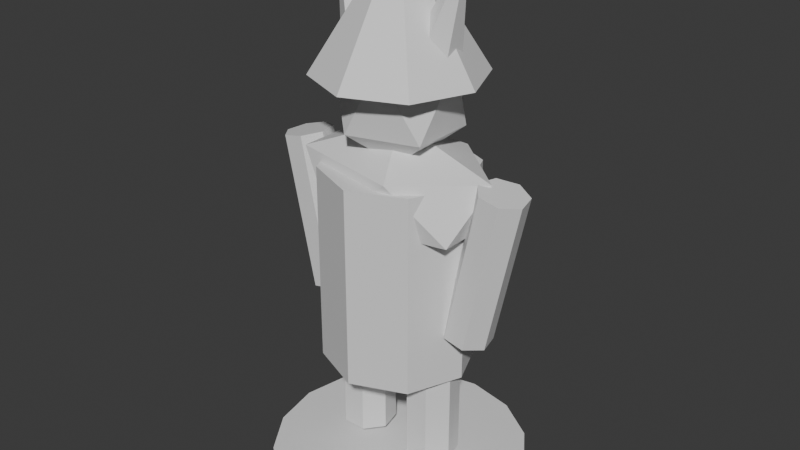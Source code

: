 # Source: Regenerator.blend  (saved by Blender 5.1.30; exported with 4.5.12 LTS)
import bpy
from mathutils import Matrix  # noqa: F401  (used for matrix-valued properties, if any)

bpy.ops.wm.read_factory_settings(use_empty=True)
scene = bpy.context.scene
scene.name = 'Scene'

# ---- collections
col_collection = bpy.data.collections.new('Collection'); scene.collection.children.link(col_collection)

# ---- materials (node trees are filled in below, after node groups)
mat_dc_dark = bpy.data.materials.new('DC_Dark')
mat_dc_dark.diffuse_color = (0.055, 0.066, 0.078, 1.0)
mat_dc_dark.roughness = 0.82
mat_dc_forest = bpy.data.materials.new('DC_Forest')
mat_dc_forest.diffuse_color = (0.098, 0.239, 0.173, 1.0)
mat_dc_forest.roughness = 0.82
mat_dc_enemy = bpy.data.materials.new('DC_Enemy')
mat_dc_enemy.diffuse_color = (0.647, 0.169, 0.196, 1.0)
mat_dc_enemy.roughness = 0.82
mat_dc_stone = bpy.data.materials.new('DC_Stone')
mat_dc_stone.diffuse_color = (0.541, 0.588, 0.639, 1.0)
mat_dc_stone.roughness = 0.82

# ---- material node trees
mat_dc_dark.use_nodes = True; mat_dc_dark.node_tree.nodes.clear()
_N = mat_dc_dark.node_tree.nodes; _L = mat_dc_dark.node_tree.links
n0 = _N.new('ShaderNodeBsdfPrincipled'); n0.name = 'Principled BSDF'; n0.location = (-200, 100)
n1 = _N.new('ShaderNodeOutputMaterial'); n1.name = 'Material Output'; n1.location = (200, 100)
_L.new(n0.outputs[0], n1.inputs[0])
n1.is_active_output = True
mat_dc_forest.use_nodes = True; mat_dc_forest.node_tree.nodes.clear()
_N = mat_dc_forest.node_tree.nodes; _L = mat_dc_forest.node_tree.links
n0 = _N.new('ShaderNodeBsdfPrincipled'); n0.name = 'Principled BSDF'; n0.location = (-200, 100)
n1 = _N.new('ShaderNodeOutputMaterial'); n1.name = 'Material Output'; n1.location = (200, 100)
_L.new(n0.outputs[0], n1.inputs[0])
n1.is_active_output = True
mat_dc_enemy.use_nodes = True; mat_dc_enemy.node_tree.nodes.clear()
_N = mat_dc_enemy.node_tree.nodes; _L = mat_dc_enemy.node_tree.links
n0 = _N.new('ShaderNodeBsdfPrincipled'); n0.name = 'Principled BSDF'; n0.location = (-200, 100)
n1 = _N.new('ShaderNodeOutputMaterial'); n1.name = 'Material Output'; n1.location = (200, 100)
_L.new(n0.outputs[0], n1.inputs[0])
n1.is_active_output = True
mat_dc_stone.use_nodes = True; mat_dc_stone.node_tree.nodes.clear()
_N = mat_dc_stone.node_tree.nodes; _L = mat_dc_stone.node_tree.links
n0 = _N.new('ShaderNodeBsdfPrincipled'); n0.name = 'Principled BSDF'; n0.location = (-200, 100)
n1 = _N.new('ShaderNodeOutputMaterial'); n1.name = 'Material Output'; n1.location = (200, 100)
_L.new(n0.outputs[0], n1.inputs[0])
n1.is_active_output = True

# ---- world
world_world = bpy.data.worlds.new('World'); scene.world = world_world
world_world.use_nodes = True; world_world.node_tree.nodes.clear()
_N = world_world.node_tree.nodes; _L = world_world.node_tree.links
n0 = _N.new('ShaderNodeOutputWorld'); n0.name = 'World Output'; n0.location = (200, 100)
n1 = _N.new('ShaderNodeBackground'); n1.name = 'Background'; n1.location = (-200, 100)
n1.inputs[0].default_value = (0.05088, 0.05088, 0.05088, 1.0)
_L.new(n1.outputs[0], n0.inputs[0])
n0.is_active_output = True
world_world.color = (0.05088, 0.05088, 0.05088)
world_world.sun_shadow_jitter_overblur = 0.0

# ---- meshes
me_blobshadow_mesh = bpy.data.meshes.new('BlobShadow_Mesh')
me_blobshadow_mesh.from_pydata([(0.0, 0.5184, -0.0125), (0.0, 0.5184, 0.0125), (0.1984, 0.4789, -0.0125), (0.1984, 0.4789, 0.0125), (0.3666, 0.3666, -0.0125), (0.3666, 0.3666, 0.0125), (0.4789, 0.1984, -0.0125), (0.4789, 0.1984, 0.0125), (0.5184, 0.0, -0.0125), (0.5184, 0.0, 0.0125), (0.4789, -0.1984, -0.0125), (0.4789, -0.1984, 0.0125), (0.3666, -0.3666, -0.0125), (0.3666, -0.3666, 0.0125), (0.1984, -0.4789, -0.0125), (0.1984, -0.4789, 0.0125), (0.0, -0.5184, -0.0125), (0.0, -0.5184, 0.0125), (-0.1984, -0.4789, -0.0125), (-0.1984, -0.4789, 0.0125), (-0.3666, -0.3666, -0.0125), (-0.3666, -0.3666, 0.0125), (-0.4789, -0.1984, -0.0125), (-0.4789, -0.1984, 0.0125), (-0.5184, 0.0, -0.0125), (-0.5184, 0.0, 0.0125), (-0.4789, 0.1984, -0.0125), (-0.4789, 0.1984, 0.0125), (-0.3666, 0.3666, -0.0125), (-0.3666, 0.3666, 0.0125), (-0.1984, 0.4789, -0.0125), (-0.1984, 0.4789, 0.0125)], [], [(0, 1, 3, 2), (2, 3, 5, 4), (4, 5, 7, 6), (6, 7, 9, 8), (8, 9, 11, 10), (10, 11, 13, 12), (12, 13, 15, 14), (14, 15, 17, 16), (16, 17, 19, 18), (18, 19, 21, 20), (20, 21, 23, 22), (22, 23, 25, 24), (24, 25, 27, 26), (26, 27, 29, 28), (3, 1, 31, 29, 27, 25, 23, 21, 19, 17, 15, 13, 11, 9, 7, 5), (28, 29, 31, 30), (30, 31, 1, 0), (0, 2, 4, 6, 8, 10, 12, 14, 16, 18, 20, 22, 24, 26, 28, 30)])
_uv = me_blobshadow_mesh.uv_layers.new(name='UVMap')
_uv.uv.foreach_set('vector', [1.0, 0.5, 1.0, 1.0, 0.9375, 1.0, 0.9375, 0.5, 0.9375, 0.5, 0.9375, 1.0, 0.875, 1.0, 0.875, 0.5, 0.875, 0.5, 0.875, 1.0, 0.8125, 1.0, 0.8125, 0.5, 0.8125, 0.5, 0.8125, 1.0, 0.75, 1.0, 0.75, 0.5, 0.75, 0.5, 0.75, 1.0, 0.6875, 1.0, 0.6875, 0.5, 0.6875, 0.5, 0.6875, 1.0, 0.625, 1.0, 0.625, 0.5, 0.625, 0.5, 0.625, 1.0, 0.5625, 1.0, 0.5625, 0.5, 0.5625, 0.5, 0.5625, 1.0, 0.5, 1.0, 0.5, 0.5, 0.5, 0.5, 0.5, 1.0, 0.4375, 1.0, 0.4375, 0.5, 0.4375, 0.5, 0.4375, 1.0, 0.375, 1.0, 0.375, 0.5, 0.375, 0.5, 0.375, 1.0, 0.3125, 1.0, 0.3125, 0.5, 0.3125, 0.5, 0.3125, 1.0, 0.25, 1.0, 0.25, 0.5, 0.25, 0.5, 0.25, 1.0, 0.1875, 1.0, 0.1875, 0.5, 0.1875, 0.5, 0.1875, 1.0, 0.125, 1.0, 0.125, 0.5, 0.3418, 0.4717, 0.25, 0.49, 0.1582, 0.4717, 0.08029, 0.4197, 0.02827, 0.3418, 0.01, 0.25, 0.02827, 0.1582, 0.08029, 0.08029, 0.1582, 0.02827, 0.25, 0.01, 0.3418, 0.02827, 0.4197, 0.08029, 0.4717, 0.1582, 0.49, 0.25, 0.4717, 0.3418, 0.4197, 0.4197, 0.125, 0.5, 0.125, 1.0, 0.0625, 1.0, 0.0625, 0.5, 0.0625, 0.5, 0.0625, 1.0, 0.0, 1.0, 0.0, 0.5, 0.75, 0.49, 0.8418, 0.4717, 0.9197, 0.4197, 0.9717, 0.3418, 0.99, 0.25, 0.9717, 0.1582, 0.9197, 0.08029, 0.8418, 0.02827, 0.75, 0.01, 0.6582, 0.02827, 0.5803, 0.08029, 0.5283, 0.1582, 0.51, 0.25, 0.5283, 0.3418, 0.5803, 0.4197, 0.6582, 0.4717])
me_blobshadow_mesh.materials.append(mat_dc_dark)
me_blobshadow_mesh.update()
me_body_mesh = bpy.data.meshes.new('Body_Mesh')
me_body_mesh.from_pydata([(0.0, 0.3024, -0.3996), (0.0, 0.3024, 0.3996), (0.2138, 0.2138, -0.3996), (0.2138, 0.2138, 0.3996), (0.3024, 0.0, -0.3996), (0.3024, 0.0, 0.3996), (0.2138, -0.2138, -0.3996), (0.2138, -0.2138, 0.3996), (0.0, -0.3024, -0.3996), (0.0, -0.3024, 0.3996), (-0.2138, -0.2138, -0.3996), (-0.2138, -0.2138, 0.3996), (-0.3024, 0.0, -0.3996), (-0.3024, 0.0, 0.3996), (-0.2138, 0.2138, -0.3996), (-0.2138, 0.2138, 0.3996)], [], [(0, 1, 3, 2), (2, 3, 5, 4), (4, 5, 7, 6), (6, 7, 9, 8), (8, 9, 11, 10), (10, 11, 13, 12), (3, 1, 15, 13, 11, 9, 7, 5), (12, 13, 15, 14), (14, 15, 1, 0), (0, 2, 4, 6, 8, 10, 12, 14)])
_uv = me_body_mesh.uv_layers.new(name='UVMap')
_uv.uv.foreach_set('vector', [1.0, 0.5, 1.0, 1.0, 0.875, 1.0, 0.875, 0.5, 0.875, 0.5, 0.875, 1.0, 0.75, 1.0, 0.75, 0.5, 0.75, 0.5, 0.75, 1.0, 0.625, 1.0, 0.625, 0.5, 0.625, 0.5, 0.625, 1.0, 0.5, 1.0, 0.5, 0.5, 0.5, 0.5, 0.5, 1.0, 0.375, 1.0, 0.375, 0.5, 0.375, 0.5, 0.375, 1.0, 0.25, 1.0, 0.25, 0.5, 0.4197, 0.4197, 0.25, 0.49, 0.08029, 0.4197, 0.01, 0.25, 0.08029, 0.08029, 0.25, 0.01, 0.4197, 0.08029, 0.49, 0.25, 0.25, 0.5, 0.25, 1.0, 0.125, 1.0, 0.125, 0.5, 0.125, 0.5, 0.125, 1.0, 0.0, 1.0, 0.0, 0.5, 0.75, 0.49, 0.9197, 0.4197, 0.99, 0.25, 0.9197, 0.08029, 0.75, 0.01, 0.5803, 0.08029, 0.51, 0.25, 0.5803, 0.4197])
me_body_mesh.materials.append(mat_dc_forest)
me_body_mesh.update()
me_shoulders_mesh = bpy.data.meshes.new('Shoulders_Mesh')
me_shoulders_mesh.from_pydata([(0.0, 0.0, -0.2376), (0.3282, -0.1476, -0.1063), (-0.1254, -0.2389, -0.1063), (-0.4057, 0.0, -0.1063), (-0.1254, 0.2389, -0.1063), (0.3282, 0.1476, -0.1063), (0.1254, -0.2389, 0.1063), (-0.3282, -0.1476, 0.1063), (-0.3282, 0.1476, 0.1063), (0.1254, 0.2389, 0.1063), (0.4057, 0.0, 0.1063), (0.0, 0.0, 0.2376)], [], [(0, 1, 2), (1, 0, 5), (0, 2, 3), (0, 3, 4), (0, 4, 5), (1, 5, 10), (2, 1, 6), (3, 2, 7), (4, 3, 8), (5, 4, 9), (1, 10, 6), (2, 6, 7), (3, 7, 8), (4, 8, 9), (5, 9, 10), (6, 10, 11), (7, 6, 11), (8, 7, 11), (9, 8, 11), (10, 9, 11)])
_uv = me_shoulders_mesh.uv_layers.new(name='UVMap')
_uv.uv.foreach_set('vector', [0.1818, 0.0, 0.2727, 0.1575, 0.09091, 0.1575, 0.2727, 0.1575, 0.3636, 0.0, 0.4545, 0.1575, 0.9091, 0.0, 1.0, 0.1575, 0.8182, 0.1575, 0.7273, 0.0, 0.8182, 0.1575, 0.6364, 0.1575, 0.5455, 0.0, 0.6364, 0.1575, 0.4545, 0.1575, 0.2727, 0.1575, 0.4545, 0.1575, 0.3636, 0.3149, 0.09091, 0.1575, 0.2727, 0.1575, 0.1818, 0.3149, 0.8182, 0.1575, 1.0, 0.1575, 0.9091, 0.3149, 0.6364, 0.1575, 0.8182, 0.1575, 0.7273, 0.3149, 0.4545, 0.1575, 0.6364, 0.1575, 0.5455, 0.3149, 0.2727, 0.1575, 0.3636, 0.3149, 0.1818, 0.3149, 0.09091, 0.1575, 0.1818, 0.3149, 0.0, 0.3149, 0.8182, 0.1575, 0.9091, 0.3149, 0.7273, 0.3149, 0.6364, 0.1575, 0.7273, 0.3149, 0.5455, 0.3149, 0.4545, 0.1575, 0.5455, 0.3149, 0.3636, 0.3149, 0.1818, 0.3149, 0.3636, 0.3149, 0.2727, 0.4724, 0.0, 0.3149, 0.1818, 0.3149, 0.09091, 0.4724, 0.7273, 0.3149, 0.9091, 0.3149, 0.8182, 0.4724, 0.5455, 0.3149, 0.7273, 0.3149, 0.6364, 0.4724, 0.3636, 0.3149, 0.5455, 0.3149, 0.4545, 0.4724])
me_shoulders_mesh.materials.append(mat_dc_enemy)
me_shoulders_mesh.update()
me_head_mesh = bpy.data.meshes.new('Head_Mesh')
me_head_mesh.from_pydata([(0.0, 0.0, -0.3024), (0.1954, -0.1306, -0.1352), (-0.07462, -0.2113, -0.1352), (-0.2415, 0.0, -0.1352), (-0.07462, 0.2113, -0.1352), (0.1954, 0.1306, -0.1352), (0.07462, -0.2113, 0.1352), (-0.1954, -0.1306, 0.1352), (-0.1954, 0.1306, 0.1352), (0.07462, 0.2113, 0.1352), (0.2415, 0.0, 0.1352), (0.0, 0.0, 0.3024)], [], [(0, 1, 2), (1, 0, 5), (0, 2, 3), (0, 3, 4), (0, 4, 5), (1, 5, 10), (2, 1, 6), (3, 2, 7), (4, 3, 8), (5, 4, 9), (1, 10, 6), (2, 6, 7), (3, 7, 8), (4, 8, 9), (5, 9, 10), (6, 10, 11), (7, 6, 11), (8, 7, 11), (9, 8, 11), (10, 9, 11)])
_uv = me_head_mesh.uv_layers.new(name='UVMap')
_uv.uv.foreach_set('vector', [0.1818, 0.0, 0.2727, 0.1575, 0.09091, 0.1575, 0.2727, 0.1575, 0.3636, 0.0, 0.4545, 0.1575, 0.9091, 0.0, 1.0, 0.1575, 0.8182, 0.1575, 0.7273, 0.0, 0.8182, 0.1575, 0.6364, 0.1575, 0.5455, 0.0, 0.6364, 0.1575, 0.4545, 0.1575, 0.2727, 0.1575, 0.4545, 0.1575, 0.3636, 0.3149, 0.09091, 0.1575, 0.2727, 0.1575, 0.1818, 0.3149, 0.8182, 0.1575, 1.0, 0.1575, 0.9091, 0.3149, 0.6364, 0.1575, 0.8182, 0.1575, 0.7273, 0.3149, 0.4545, 0.1575, 0.6364, 0.1575, 0.5455, 0.3149, 0.2727, 0.1575, 0.3636, 0.3149, 0.1818, 0.3149, 0.09091, 0.1575, 0.1818, 0.3149, 0.0, 0.3149, 0.8182, 0.1575, 0.9091, 0.3149, 0.7273, 0.3149, 0.6364, 0.1575, 0.7273, 0.3149, 0.5455, 0.3149, 0.4545, 0.1575, 0.5455, 0.3149, 0.3636, 0.3149, 0.1818, 0.3149, 0.3636, 0.3149, 0.2727, 0.4724, 0.0, 0.3149, 0.1818, 0.3149, 0.09091, 0.4724, 0.7273, 0.3149, 0.9091, 0.3149, 0.8182, 0.4724, 0.5455, 0.3149, 0.7273, 0.3149, 0.6364, 0.4724, 0.3636, 0.3149, 0.5455, 0.3149, 0.4545, 0.4724])
me_head_mesh.materials.append(mat_dc_stone)
me_head_mesh.update()
me_helmet_mesh = bpy.data.meshes.new('Helmet_Mesh')
me_helmet_mesh.from_pydata([(0.0, 0.324, -0.2052), (0.0, 0.0648, 0.2052), (0.2291, 0.2291, -0.2052), (0.04582, 0.04582, 0.2052), (0.324, 0.0, -0.2052), (0.0648, 0.0, 0.2052), (0.2291, -0.2291, -0.2052), (0.04582, -0.04582, 0.2052), (0.0, -0.324, -0.2052), (0.0, -0.0648, 0.2052), (-0.2291, -0.2291, -0.2052), (-0.04582, -0.04582, 0.2052), (-0.324, 0.0, -0.2052), (-0.0648, 0.0, 0.2052), (-0.2291, 0.2291, -0.2052), (-0.04582, 0.04582, 0.2052)], [], [(0, 1, 3, 2), (2, 3, 5, 4), (4, 5, 7, 6), (6, 7, 9, 8), (8, 9, 11, 10), (10, 11, 13, 12), (3, 1, 15, 13, 11, 9, 7, 5), (12, 13, 15, 14), (14, 15, 1, 0), (0, 2, 4, 6, 8, 10, 12, 14)])
_uv = me_helmet_mesh.uv_layers.new(name='UVMap')
_uv.uv.foreach_set('vector', [1.0, 0.5, 1.0, 1.0, 0.875, 1.0, 0.875, 0.5, 0.875, 0.5, 0.875, 1.0, 0.75, 1.0, 0.75, 0.5, 0.75, 0.5, 0.75, 1.0, 0.625, 1.0, 0.625, 0.5, 0.625, 0.5, 0.625, 1.0, 0.5, 1.0, 0.5, 0.5, 0.5, 0.5, 0.5, 1.0, 0.375, 1.0, 0.375, 0.5, 0.375, 0.5, 0.375, 1.0, 0.25, 1.0, 0.25, 0.5, 0.4197, 0.4197, 0.25, 0.49, 0.08029, 0.4197, 0.01, 0.25, 0.08029, 0.08029, 0.25, 0.01, 0.4197, 0.08029, 0.49, 0.25, 0.25, 0.5, 0.25, 1.0, 0.125, 1.0, 0.125, 0.5, 0.125, 0.5, 0.125, 1.0, 0.0, 1.0, 0.0, 0.5, 0.75, 0.49, 0.9197, 0.4197, 0.99, 0.25, 0.9197, 0.08029, 0.75, 0.01, 0.5803, 0.08029, 0.51, 0.25, 0.5803, 0.4197])
me_helmet_mesh.materials.append(mat_dc_forest)
me_helmet_mesh.update()
me_arm_mesh = bpy.data.meshes.new('Arm_Mesh')
me_arm_mesh.from_pydata([(0.0, 0.0972, -0.3132), (0.0, 0.0972, 0.3132), (0.07599, 0.0606, -0.3132), (0.07599, 0.0606, 0.3132), (0.09476, -0.02163, -0.3132), (0.09476, -0.02163, 0.3132), (0.04217, -0.08757, -0.3132), (0.04217, -0.08757, 0.3132), (-0.04217, -0.08757, -0.3132), (-0.04217, -0.08757, 0.3132), (-0.09476, -0.02163, -0.3132), (-0.09476, -0.02163, 0.3132), (-0.07599, 0.0606, -0.3132), (-0.07599, 0.0606, 0.3132)], [], [(0, 1, 3, 2), (2, 3, 5, 4), (4, 5, 7, 6), (6, 7, 9, 8), (8, 9, 11, 10), (3, 1, 13, 11, 9, 7, 5), (10, 11, 13, 12), (12, 13, 1, 0), (0, 2, 4, 6, 8, 10, 12)])
_uv = me_arm_mesh.uv_layers.new(name='UVMap')
_uv.uv.foreach_set('vector', [1.0, 0.5, 1.0, 1.0, 0.8571, 1.0, 0.8571, 0.5, 0.8571, 0.5, 0.8571, 1.0, 0.7143, 1.0, 0.7143, 0.5, 0.7143, 0.5, 0.7143, 1.0, 0.5714, 1.0, 0.5714, 0.5, 0.5714, 0.5, 0.5714, 1.0, 0.4286, 1.0, 0.4286, 0.5, 0.4286, 0.5, 0.4286, 1.0, 0.2857, 1.0, 0.2857, 0.5, 0.4376, 0.3996, 0.25, 0.49, 0.06236, 0.3996, 0.01602, 0.1966, 0.1459, 0.03377, 0.3541, 0.03377, 0.484, 0.1966, 0.2857, 0.5, 0.2857, 1.0, 0.1429, 1.0, 0.1429, 0.5, 0.1429, 0.5, 0.1429, 1.0, 2.98e-08, 1.0, 2.98e-08, 0.5, 0.75, 0.49, 0.9376, 0.3996, 0.984, 0.1966, 0.8541, 0.03377, 0.6459, 0.03377, 0.516, 0.1966, 0.5624, 0.3996])
me_arm_mesh.materials.append(mat_dc_enemy)
me_arm_mesh.update()
me_leg_mesh = bpy.data.meshes.new('Leg_Mesh')
me_leg_mesh.from_pydata([(0.0, 0.108, -0.3132), (0.0, 0.108, 0.3132), (0.08444, 0.06734, -0.3132), (0.08444, 0.06734, 0.3132), (0.1053, -0.02403, -0.3132), (0.1053, -0.02403, 0.3132), (0.04686, -0.0973, -0.3132), (0.04686, -0.0973, 0.3132), (-0.04686, -0.0973, -0.3132), (-0.04686, -0.0973, 0.3132), (-0.1053, -0.02403, -0.3132), (-0.1053, -0.02403, 0.3132), (-0.08444, 0.06734, -0.3132), (-0.08444, 0.06734, 0.3132)], [], [(0, 1, 3, 2), (2, 3, 5, 4), (4, 5, 7, 6), (6, 7, 9, 8), (8, 9, 11, 10), (3, 1, 13, 11, 9, 7, 5), (10, 11, 13, 12), (12, 13, 1, 0), (0, 2, 4, 6, 8, 10, 12)])
_uv = me_leg_mesh.uv_layers.new(name='UVMap')
_uv.uv.foreach_set('vector', [1.0, 0.5, 1.0, 1.0, 0.8571, 1.0, 0.8571, 0.5, 0.8571, 0.5, 0.8571, 1.0, 0.7143, 1.0, 0.7143, 0.5, 0.7143, 0.5, 0.7143, 1.0, 0.5714, 1.0, 0.5714, 0.5, 0.5714, 0.5, 0.5714, 1.0, 0.4286, 1.0, 0.4286, 0.5, 0.4286, 0.5, 0.4286, 1.0, 0.2857, 1.0, 0.2857, 0.5, 0.4376, 0.3996, 0.25, 0.49, 0.06236, 0.3996, 0.01602, 0.1966, 0.1459, 0.03377, 0.3541, 0.03377, 0.484, 0.1966, 0.2857, 0.5, 0.2857, 1.0, 0.1429, 1.0, 0.1429, 0.5, 0.1429, 0.5, 0.1429, 1.0, 2.98e-08, 1.0, 2.98e-08, 0.5, 0.75, 0.49, 0.9376, 0.3996, 0.984, 0.1966, 0.8541, 0.03377, 0.6459, 0.03377, 0.516, 0.1966, 0.5624, 0.3996])
me_leg_mesh.materials.append(mat_dc_dark)
me_leg_mesh.update()
me_arm_mesh_001 = bpy.data.meshes.new('Arm_Mesh.001')
me_arm_mesh_001.from_pydata([(0.0, 0.0972, -0.3132), (0.0, 0.0972, 0.3132), (0.07599, 0.0606, -0.3132), (0.07599, 0.0606, 0.3132), (0.09476, -0.02163, -0.3132), (0.09476, -0.02163, 0.3132), (0.04217, -0.08757, -0.3132), (0.04217, -0.08757, 0.3132), (-0.04217, -0.08757, -0.3132), (-0.04217, -0.08757, 0.3132), (-0.09476, -0.02163, -0.3132), (-0.09476, -0.02163, 0.3132), (-0.07599, 0.0606, -0.3132), (-0.07599, 0.0606, 0.3132)], [], [(0, 1, 3, 2), (2, 3, 5, 4), (4, 5, 7, 6), (6, 7, 9, 8), (8, 9, 11, 10), (3, 1, 13, 11, 9, 7, 5), (10, 11, 13, 12), (12, 13, 1, 0), (0, 2, 4, 6, 8, 10, 12)])
_uv = me_arm_mesh_001.uv_layers.new(name='UVMap')
_uv.uv.foreach_set('vector', [1.0, 0.5, 1.0, 1.0, 0.8571, 1.0, 0.8571, 0.5, 0.8571, 0.5, 0.8571, 1.0, 0.7143, 1.0, 0.7143, 0.5, 0.7143, 0.5, 0.7143, 1.0, 0.5714, 1.0, 0.5714, 0.5, 0.5714, 0.5, 0.5714, 1.0, 0.4286, 1.0, 0.4286, 0.5, 0.4286, 0.5, 0.4286, 1.0, 0.2857, 1.0, 0.2857, 0.5, 0.4376, 0.3996, 0.25, 0.49, 0.06236, 0.3996, 0.01602, 0.1966, 0.1459, 0.03377, 0.3541, 0.03377, 0.484, 0.1966, 0.2857, 0.5, 0.2857, 1.0, 0.1429, 1.0, 0.1429, 0.5, 0.1429, 0.5, 0.1429, 1.0, 2.98e-08, 1.0, 2.98e-08, 0.5, 0.75, 0.49, 0.9376, 0.3996, 0.984, 0.1966, 0.8541, 0.03377, 0.6459, 0.03377, 0.516, 0.1966, 0.5624, 0.3996])
me_arm_mesh_001.materials.append(mat_dc_enemy)
me_arm_mesh_001.update()
me_leg_mesh_001 = bpy.data.meshes.new('Leg_Mesh.001')
me_leg_mesh_001.from_pydata([(0.0, 0.108, -0.3132), (0.0, 0.108, 0.3132), (0.08444, 0.06734, -0.3132), (0.08444, 0.06734, 0.3132), (0.1053, -0.02403, -0.3132), (0.1053, -0.02403, 0.3132), (0.04686, -0.0973, -0.3132), (0.04686, -0.0973, 0.3132), (-0.04686, -0.0973, -0.3132), (-0.04686, -0.0973, 0.3132), (-0.1053, -0.02403, -0.3132), (-0.1053, -0.02403, 0.3132), (-0.08444, 0.06734, -0.3132), (-0.08444, 0.06734, 0.3132)], [], [(0, 1, 3, 2), (2, 3, 5, 4), (4, 5, 7, 6), (6, 7, 9, 8), (8, 9, 11, 10), (3, 1, 13, 11, 9, 7, 5), (10, 11, 13, 12), (12, 13, 1, 0), (0, 2, 4, 6, 8, 10, 12)])
_uv = me_leg_mesh_001.uv_layers.new(name='UVMap')
_uv.uv.foreach_set('vector', [1.0, 0.5, 1.0, 1.0, 0.8571, 1.0, 0.8571, 0.5, 0.8571, 0.5, 0.8571, 1.0, 0.7143, 1.0, 0.7143, 0.5, 0.7143, 0.5, 0.7143, 1.0, 0.5714, 1.0, 0.5714, 0.5, 0.5714, 0.5, 0.5714, 1.0, 0.4286, 1.0, 0.4286, 0.5, 0.4286, 0.5, 0.4286, 1.0, 0.2857, 1.0, 0.2857, 0.5, 0.4376, 0.3996, 0.25, 0.49, 0.06236, 0.3996, 0.01602, 0.1966, 0.1459, 0.03377, 0.3541, 0.03377, 0.484, 0.1966, 0.2857, 0.5, 0.2857, 1.0, 0.1429, 1.0, 0.1429, 0.5, 0.1429, 0.5, 0.1429, 1.0, 2.98e-08, 1.0, 2.98e-08, 0.5, 0.75, 0.49, 0.9376, 0.3996, 0.984, 0.1966, 0.8541, 0.03377, 0.6459, 0.03377, 0.516, 0.1966, 0.5624, 0.3996])
me_leg_mesh_001.materials.append(mat_dc_dark)
me_leg_mesh_001.update()
me_vinehorn_mesh = bpy.data.meshes.new('VineHorn_Mesh')
me_vinehorn_mesh.from_pydata([(0.0, 0.1, -0.18), (0.0, 0.02, 0.18), (0.0866, 0.05, -0.18), (0.01732, 0.01, 0.18), (0.0866, -0.05, -0.18), (0.01732, -0.01, 0.18), (0.0, -0.1, -0.18), (0.0, -0.02, 0.18), (-0.0866, -0.05, -0.18), (-0.01732, -0.01, 0.18), (-0.0866, 0.05, -0.18), (-0.01732, 0.01, 0.18)], [], [(0, 1, 3, 2), (2, 3, 5, 4), (4, 5, 7, 6), (6, 7, 9, 8), (3, 1, 11, 9, 7, 5), (8, 9, 11, 10), (10, 11, 1, 0), (0, 2, 4, 6, 8, 10)])
_uv = me_vinehorn_mesh.uv_layers.new(name='UVMap')
_uv.uv.foreach_set('vector', [1.0, 0.5, 1.0, 1.0, 0.8333, 1.0, 0.8333, 0.5, 0.8333, 0.5, 0.8333, 1.0, 0.6667, 1.0, 0.6667, 0.5, 0.6667, 0.5, 0.6667, 1.0, 0.5, 1.0, 0.5, 0.5, 0.5, 0.5, 0.5, 1.0, 0.3333, 1.0, 0.3333, 0.5, 0.4578, 0.37, 0.25, 0.49, 0.04215, 0.37, 0.04215, 0.13, 0.25, 0.01, 0.4578, 0.13, 0.3333, 0.5, 0.3333, 1.0, 0.1667, 1.0, 0.1667, 0.5, 0.1667, 0.5, 0.1667, 1.0, -8.941e-08, 1.0, -8.941e-08, 0.5, 0.75, 0.49, 0.9578, 0.37, 0.9578, 0.13, 0.75, 0.01, 0.5422, 0.13, 0.5422, 0.37])
me_vinehorn_mesh.materials.append(mat_dc_forest)
me_vinehorn_mesh.update()
me_vinehorn_mesh_001 = bpy.data.meshes.new('VineHorn_Mesh.001')
me_vinehorn_mesh_001.from_pydata([(0.0, 0.1, -0.18), (0.0, 0.02, 0.18), (0.0866, 0.05, -0.18), (0.01732, 0.01, 0.18), (0.0866, -0.05, -0.18), (0.01732, -0.01, 0.18), (0.0, -0.1, -0.18), (0.0, -0.02, 0.18), (-0.0866, -0.05, -0.18), (-0.01732, -0.01, 0.18), (-0.0866, 0.05, -0.18), (-0.01732, 0.01, 0.18)], [], [(0, 1, 3, 2), (2, 3, 5, 4), (4, 5, 7, 6), (6, 7, 9, 8), (3, 1, 11, 9, 7, 5), (8, 9, 11, 10), (10, 11, 1, 0), (0, 2, 4, 6, 8, 10)])
_uv = me_vinehorn_mesh_001.uv_layers.new(name='UVMap')
_uv.uv.foreach_set('vector', [1.0, 0.5, 1.0, 1.0, 0.8333, 1.0, 0.8333, 0.5, 0.8333, 0.5, 0.8333, 1.0, 0.6667, 1.0, 0.6667, 0.5, 0.6667, 0.5, 0.6667, 1.0, 0.5, 1.0, 0.5, 0.5, 0.5, 0.5, 0.5, 1.0, 0.3333, 1.0, 0.3333, 0.5, 0.4578, 0.37, 0.25, 0.49, 0.04215, 0.37, 0.04215, 0.13, 0.25, 0.01, 0.4578, 0.13, 0.3333, 0.5, 0.3333, 1.0, 0.1667, 1.0, 0.1667, 0.5, 0.1667, 0.5, 0.1667, 1.0, -8.941e-08, 1.0, -8.941e-08, 0.5, 0.75, 0.49, 0.9578, 0.37, 0.9578, 0.13, 0.75, 0.01, 0.5422, 0.13, 0.5422, 0.37])
me_vinehorn_mesh_001.materials.append(mat_dc_forest)
me_vinehorn_mesh_001.update()

# ---- objects
ob_blobshadow = bpy.data.objects.new('BlobShadow', me_blobshadow_mesh)
ob_body = bpy.data.objects.new('Body', me_body_mesh)
ob_shoulders = bpy.data.objects.new('Shoulders', me_shoulders_mesh)
ob_head = bpy.data.objects.new('Head', me_head_mesh)
ob_helmet = bpy.data.objects.new('Helmet', me_helmet_mesh)
ob_arm = bpy.data.objects.new('Arm', me_arm_mesh)
ob_leg = bpy.data.objects.new('Leg', me_leg_mesh)
ob_arm_001 = bpy.data.objects.new('Arm.001', me_arm_mesh_001)
ob_leg_001 = bpy.data.objects.new('Leg.001', me_leg_mesh_001)
ob_vinehorn = bpy.data.objects.new('VineHorn', me_vinehorn_mesh)
ob_vinehorn_001 = bpy.data.objects.new('VineHorn.001', me_vinehorn_mesh_001)

# ---- transforms, parenting, visibility, modifiers, constraints
ob_blobshadow.location = (0.0, 0.0, 0.025)
ob_body.location = (0.0, 0.0, 0.8856)
ob_shoulders.location = (0.0, 0.0, 1.21)
ob_head.location = (0.0, 0.0, 1.577)
ob_helmet.location = (0.0, 0.0, 1.836)
ob_arm.location = (-0.3888, 0.0, 0.9936)
ob_arm.rotation_euler = (0.0, -0.2094, 0.0)
ob_leg.location = (-0.162, 0.0, 0.4104)
ob_arm_001.location = (0.3888, 0.0, 0.9936)
ob_arm_001.rotation_euler = (0.0, 0.2094, 0.0)
ob_leg_001.location = (0.162, 0.0, 0.4104)
ob_vinehorn.location = (-0.2, 0.0, 1.858)
ob_vinehorn.rotation_euler = (0.0, -0.3142, 0.0)
ob_vinehorn_001.location = (0.2, 0.0, 1.858)
ob_vinehorn_001.rotation_euler = (0.0, 0.3142, 0.0)

# ---- collection membership
col_collection.objects.link(ob_blobshadow)
col_collection.objects.link(ob_body)
col_collection.objects.link(ob_shoulders)
col_collection.objects.link(ob_head)
col_collection.objects.link(ob_helmet)
col_collection.objects.link(ob_arm)
col_collection.objects.link(ob_leg)
col_collection.objects.link(ob_arm_001)
col_collection.objects.link(ob_leg_001)
col_collection.objects.link(ob_vinehorn)
col_collection.objects.link(ob_vinehorn_001)

# ---- scene / render settings (as saved in the file)
scene.frame_start = 1; scene.frame_end = 250; scene.frame_set(1)
scene.render.engine = 'BLENDER_EEVEE_NEXT'
scene.render.bake_bias = 0.0
scene.render.bake_samples = 0
scene.cycles.sampling_pattern = 'TABULATED_SOBOL'
scene.eevee.use_volume_custom_range = False
bpy.context.view_layer.update()

# ---- added for rendering (the .blend has no active camera and no usable light): camera, sun
cam_auto = bpy.data.cameras.new('AutoCamera')
cam_auto.lens = 50.0
cam_auto.sensor_width = 36.0
cam_auto.clip_end = 1000.0
ob_auto_camera = bpy.data.objects.new('AutoCamera', cam_auto)
scene.collection.objects.link(ob_auto_camera)
ob_auto_camera.location = (2.34871, -2.81845, 2.913)
ob_auto_camera.rotation_euler = (1.09748, -7.21219e-08, 0.694738)
scene.camera = ob_auto_camera
light_auto_sun = bpy.data.lights.new('AutoSun', 'SUN')
light_auto_sun.energy = 3.0
light_auto_sun.angle = 0.0523599
ob_auto_sun = bpy.data.objects.new('AutoSun', light_auto_sun)
scene.collection.objects.link(ob_auto_sun)
ob_auto_sun.rotation_euler = (0.872665, 0.174533, 0.523599)
bpy.context.view_layer.update()
